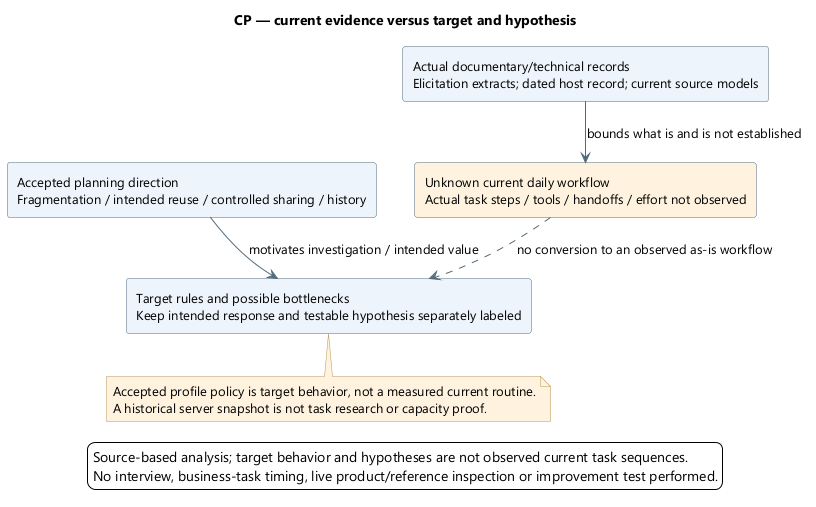

The diagram above was rendered by PlantUML. Its source (embedded in the PNG):
@startuml
skinparam backgroundColor white
skinparam defaultFontName Segoe UI
skinparam defaultFontSize 13
skinparam shadowing false
skinparam ArrowColor #526B7B
skinparam rectangleBackgroundColor #EDF4FB
skinparam rectangleBorderColor #526B7B
skinparam noteBackgroundColor #FFF3DF
skinparam noteBorderColor #B99557
skinparam nodesep 38
skinparam ranksep 42
title CP — current evidence versus target and hypothesis
top to bottom direction
rectangle "Accepted planning direction\nFragmentation / intended reuse / controlled sharing / history" as Intent
rectangle "Actual documentary/technical records\nElicitation extracts; dated host record; current source models" as Records
rectangle "Unknown current daily workflow\nActual task steps / tools / handoffs / effort not observed" as Unknown #FFF3DF
rectangle "Target rules and possible bottlenecks\nKeep intended response and testable hypothesis separately labeled" as Target
Intent --> Target : motivates investigation / intended value
Records --> Unknown : bounds what is and is not established
Unknown ..> Target : no conversion to an observed as-is workflow
note bottom of Target
Accepted profile policy is target behavior, not a measured current routine.
A historical server snapshot is not task research or capacity proof.
end note

legend bottom
Source-based analysis; target behavior and hypotheses are not observed current task sequences.
No interview, business-task timing, live product/reference inspection or improvement test performed.
endlegend
@enduml